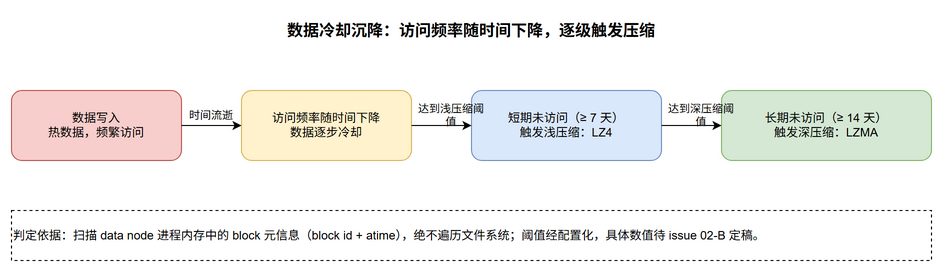

The diagram above was exported from draw.io. Its source (the exported page's mxGraphModel, read from the mxfile embedded in the PNG):
<mxGraphModel adaptiveColors="auto">
  <root>
    <mxCell id="0" />
    <mxCell id="1" parent="0" />
    <mxCell id="title" value="数据冷却沉降：访问频率随时间下降，逐级触发压缩" style="text;html=1;strokeColor=none;fillColor=none;align=center;verticalAlign=middle;whiteSpace=wrap;rounded=0;fontSize=16;fontStyle=1;" vertex="1" parent="1">
      <mxGeometry x="200" y="20" width="600" height="40" as="geometry" />
    </mxCell>
    <mxCell id="t0" value="数据写入&lt;div&gt;热数据，频繁访问&lt;/div&gt;" style="rounded=1;whiteSpace=wrap;html=1;fillColor=#f8cecc;strokeColor=#b85450;" vertex="1" parent="1">
      <mxGeometry x="40" y="100" width="170" height="70" as="geometry" />
    </mxCell>
    <mxCell id="t1" value="访问频率随时间下降&lt;div&gt;数据逐步冷却&lt;/div&gt;" style="rounded=1;whiteSpace=wrap;html=1;fillColor=#fff2cc;strokeColor=#d6b656;" vertex="1" parent="1">
      <mxGeometry x="270" y="100" width="170" height="70" as="geometry" />
    </mxCell>
    <mxCell id="t2" value="短期未访问（≥ 7 天）&lt;div&gt;触发浅压缩：LZ4&lt;/div&gt;" style="rounded=1;whiteSpace=wrap;html=1;fillColor=#dae8fc;strokeColor=#6c8ebf;" vertex="1" parent="1">
      <mxGeometry x="500" y="100" width="190" height="70" as="geometry" />
    </mxCell>
    <mxCell id="t3" value="长期未访问（≥ 14 天）&lt;div&gt;触发深压缩：LZMA&lt;/div&gt;" style="rounded=1;whiteSpace=wrap;html=1;fillColor=#d5e8d4;strokeColor=#82b366;" vertex="1" parent="1">
      <mxGeometry x="750" y="100" width="210" height="70" as="geometry" />
    </mxCell>
    <mxCell id="e01" style="endArrow=classic;html=1;rounded=1;edgeStyle=orthogonalEdgeStyle;" edge="1" parent="1" source="t0" target="t1">
      <mxGeometry relative="1" as="geometry" />
    </mxCell>
    <mxCell id="e01Label" value="时间流逝" style="text;html=1;strokeColor=none;fillColor=none;align=center;verticalAlign=middle;whiteSpace=wrap;rounded=0;fontSize=11;" vertex="1" parent="1">
      <mxGeometry x="215" y="115" width="50" height="20" as="geometry" />
    </mxCell>
    <mxCell id="e12" style="endArrow=classic;html=1;rounded=1;edgeStyle=orthogonalEdgeStyle;" edge="1" parent="1" source="t1" target="t2">
      <mxGeometry relative="1" as="geometry" />
    </mxCell>
    <mxCell id="e12Label" value="达到浅压缩阈值" style="text;html=1;strokeColor=none;fillColor=none;align=center;verticalAlign=middle;whiteSpace=wrap;rounded=0;fontSize=11;" vertex="1" parent="1">
      <mxGeometry x="442" y="115" width="76" height="20" as="geometry" />
    </mxCell>
    <mxCell id="e23" style="endArrow=classic;html=1;rounded=1;edgeStyle=orthogonalEdgeStyle;" edge="1" parent="1" source="t2" target="t3">
      <mxGeometry relative="1" as="geometry" />
    </mxCell>
    <mxCell id="e23Label" value="达到深压缩阈值" style="text;html=1;strokeColor=none;fillColor=none;align=center;verticalAlign=middle;whiteSpace=wrap;rounded=0;fontSize=11;" vertex="1" parent="1">
      <mxGeometry x="692" y="115" width="76" height="20" as="geometry" />
    </mxCell>
    <mxCell id="note" value="判定依据：扫描 data node 进程内存中的 block 元信息（block id + atime），绝不遍历文件系统；阈值经配置化，具体数值待 issue 02-B 定稿。" style="rounded=0;whiteSpace=wrap;html=1;fillColor=none;strokeColor=default;dashed=1;align=left;verticalAlign=middle;fontSize=12;" vertex="1" parent="1">
      <mxGeometry x="40" y="220" width="920" height="50" as="geometry" />
    </mxCell>
  </root>
</mxGraphModel>